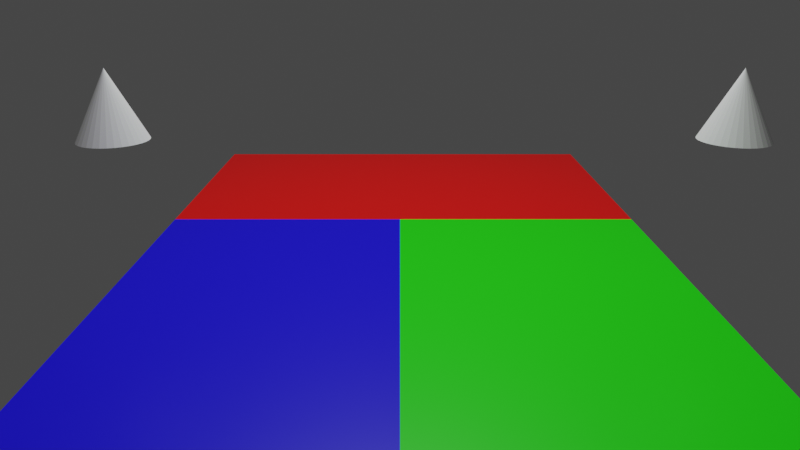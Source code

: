 # Source: HPMSScene.blend  (saved by Blender 2.92.15; exported with 4.5.12 LTS)
import bpy
from mathutils import Matrix  # noqa: F401  (used for matrix-valued properties, if any)

bpy.ops.wm.read_factory_settings(use_empty=True)
scene = bpy.context.scene
scene.name = 'Scene'

# ---- collections
col_collection = bpy.data.collections.new('Collection'); scene.collection.children.link(col_collection)

# ---- materials (node trees are filled in below, after node groups)
mat_material_2 = bpy.data.materials.new('Material_2')
mat_material_2.alpha_threshold = 0.0
mat_material_2.line_color = (0.0, 0.0, 0.0, 1.0)
mat_material_3 = bpy.data.materials.new('Material_3')
mat_material_3.alpha_threshold = 0.0
mat_material_3.line_color = (0.0, 0.0, 0.0, 1.0)
mat_material_1 = bpy.data.materials.new('Material_1')
mat_material_1.alpha_threshold = 0.0
mat_material_1.line_color = (0.0, 0.0, 0.0, 1.0)

# ---- material node trees
mat_material_2.use_nodes = True; mat_material_2.node_tree.nodes.clear()
_N = mat_material_2.node_tree.nodes; _L = mat_material_2.node_tree.links
n0 = _N.new('ShaderNodeOutputMaterial'); n0.name = 'Material Output'; n0.location = (300, 300)
n1 = _N.new('ShaderNodeBsdfPrincipled'); n1.name = 'Principled BSDF'; n1.location = (10, 300)
n1.distribution = 'GGX'
n1.subsurface_method = 'BURLEY'
n1.inputs[0].default_value = (0.01024, 0.8, 0.0, 1.0)
n1.inputs[2].default_value = 0.4
n1.inputs[3].default_value = 1.45
n1.inputs[27].default_value = (0.0, 0.0, 0.0, 1.0)
n1.inputs[28].default_value = 1.0
_L.new(n1.outputs[0], n0.inputs[0])
n0.is_active_output = True
mat_material_3.use_nodes = True; mat_material_3.node_tree.nodes.clear()
_N = mat_material_3.node_tree.nodes; _L = mat_material_3.node_tree.links
n0 = _N.new('ShaderNodeOutputMaterial'); n0.name = 'Material Output'; n0.location = (300, 300)
n1 = _N.new('ShaderNodeBsdfPrincipled'); n1.name = 'Principled BSDF'; n1.location = (10, 300)
n1.distribution = 'GGX'
n1.subsurface_method = 'BURLEY'
n1.inputs[0].default_value = (0.005437, 0.0, 0.8, 1.0)
n1.inputs[2].default_value = 0.4
n1.inputs[3].default_value = 1.45
n1.inputs[27].default_value = (0.0, 0.0, 0.0, 1.0)
n1.inputs[28].default_value = 1.0
_L.new(n1.outputs[0], n0.inputs[0])
n0.is_active_output = True
mat_material_1.use_nodes = True; mat_material_1.node_tree.nodes.clear()
_N = mat_material_1.node_tree.nodes; _L = mat_material_1.node_tree.links
n0 = _N.new('ShaderNodeOutputMaterial'); n0.name = 'Material Output'; n0.location = (300, 300)
n1 = _N.new('ShaderNodeBsdfPrincipled'); n1.name = 'Principled BSDF'; n1.location = (10, 300)
n1.distribution = 'GGX'
n1.subsurface_method = 'BURLEY'
n1.inputs[0].default_value = (0.8, 0.00141, 0.0, 1.0)
n1.inputs[2].default_value = 0.4
n1.inputs[3].default_value = 1.45
n1.inputs[27].default_value = (0.0, 0.0, 0.0, 1.0)
n1.inputs[28].default_value = 1.0
_L.new(n1.outputs[0], n0.inputs[0])
n0.is_active_output = True

# ---- world
world_world = bpy.data.worlds.new('World'); scene.world = world_world
world_world.use_nodes = True; world_world.node_tree.nodes.clear()
_N = world_world.node_tree.nodes; _L = world_world.node_tree.links
n0 = _N.new('ShaderNodeOutputWorld'); n0.name = 'World Output'; n0.location = (300, 300)
n1 = _N.new('ShaderNodeBackground'); n1.name = 'Background'; n1.location = (10, 300)
n1.inputs[0].default_value = (0.05088, 0.05088, 0.05088, 1.0)
_L.new(n1.outputs[0], n0.inputs[0])
n0.is_active_output = True
world_world.color = (0.05088, 0.05088, 0.05088)
world_world.use_sun_shadow = False
world_world.sun_shadow_jitter_overblur = 0.0

# ---- cameras
cam_cam_01 = bpy.data.cameras.new('CAM_01')
cam_cam_01.clip_end = 100.0
cam_cam_01.lens = 31.18
cam_cam_01.ortho_scale = 7.314
cam_cam_01.lens_unit = 'FOV'
cam_cam_02 = bpy.data.cameras.new('CAM_02')
cam_cam_02.clip_end = 100.0
cam_cam_02.lens = 31.18
cam_cam_02.ortho_scale = 7.314
cam_cam_02.lens_unit = 'FOV'
cam_cam_03 = bpy.data.cameras.new('CAM_03')
cam_cam_03.clip_end = 100.0
cam_cam_03.lens = 31.18
cam_cam_03.ortho_scale = 7.314
cam_cam_03.lens_unit = 'FOV'

# ---- lights
light_light = bpy.data.lights.new('Light', 'POINT')
light_light.transmission_factor = 0.0
light_light.energy = 1000.0
light_light.shadow_soft_size = 0.1
light_light.shadow_maximum_resolution = 0.006
light_light.use_absolute_resolution = True

# ---- meshes
me_sg_01 = bpy.data.meshes.new('SG_01')
me_sg_01.from_pydata([(-1.0, -1.0, 0.0), (1.0, -1.0, 0.0), (-1.0, 0.5918, 0.0), (1.0, 0.5918, 0.0)], [], [(0, 1, 3, 2)])
_uv = me_sg_01.uv_layers.new(name='UVMap')
_uv.uv.foreach_set('vector', [0.0, 0.0, 1.0, 0.0, 1.0, 1.0, 0.0, 1.0])
me_sg_01.materials.append(mat_material_2)
me_sg_01.use_remesh_fix_poles = True
me_sg_01.use_remesh_preserve_attributes = False
me_sg_01.use_mirror_vertex_groups = False
me_sg_01.update()
me_sg_02 = bpy.data.meshes.new('SG_02')
me_sg_02.from_pydata([(-1.0, -1.0, 0.0), (-1.0, 0.5918, 0.0), (-2.942, -1.0, 0.0), (-2.942, 0.5918, 0.0)], [], [(0, 1, 3, 2)])
_uv = me_sg_02.uv_layers.new(name='UVMap')
_uv.uv.foreach_set('vector', [0.0, 0.0, 0.0, 1.0, 0.0, 1.0, 0.0, 0.0])
me_sg_02.materials.append(mat_material_3)
me_sg_02.use_remesh_fix_poles = True
me_sg_02.use_remesh_preserve_attributes = False
me_sg_02.use_mirror_vertex_groups = False
me_sg_02.update()
me_sg_03 = bpy.data.meshes.new('SG_03')
me_sg_03.from_pydata([(-1.0, 0.5918, 0.0), (1.0, 0.5918, 0.0), (-2.942, 0.5918, 0.0), (-1.0, 1.414, 0.0), (1.0, 1.414, 0.0), (-2.942, 1.414, 0.0)], [], [(2, 0, 3, 5), (0, 1, 4, 3)])
_uv = me_sg_03.uv_layers.new(name='UVMap')
_uv.uv.foreach_set('vector', [0.0, 1.0, 0.0, 1.0, 0.0, 1.0, 0.0, 1.0, 0.0, 1.0, 1.0, 1.0, 1.0, 1.0, 0.0, 1.0])
me_sg_03.materials.append(mat_material_1)
me_sg_03.use_remesh_fix_poles = True
me_sg_03.use_remesh_preserve_attributes = False
me_sg_03.use_mirror_vertex_groups = False
me_sg_03.update()
me_ey_01 = bpy.data.meshes.new('EY_01')
me_ey_01.from_pydata([(0.0, 1.0, -1.0), (0.1951, 0.9808, -1.0), (0.3827, 0.9239, -1.0), (0.5556, 0.8315, -1.0), (0.7071, 0.7071, -1.0), (0.8315, 0.5556, -1.0), (0.9239, 0.3827, -1.0), (0.9808, 0.1951, -1.0), (1.0, 7.55e-08, -1.0), (0.9808, -0.1951, -1.0), (0.9239, -0.3827, -1.0), (0.8315, -0.5556, -1.0), (0.7071, -0.7071, -1.0), (0.5556, -0.8315, -1.0), (0.3827, -0.9239, -1.0), (0.1951, -0.9808, -1.0), (-3.258e-07, -1.0, -1.0), (-0.1951, -0.9808, -1.0), (-0.3827, -0.9239, -1.0), (-0.5556, -0.8315, -1.0), (-0.7071, -0.7071, -1.0), (-0.8315, -0.5556, -1.0), (-0.9239, -0.3827, -1.0), (0.0, 0.0, 1.0), (-0.9808, -0.1951, -1.0), (-1.0, 9.656e-07, -1.0), (-0.9808, 0.1951, -1.0), (-0.9239, 0.3827, -1.0), (-0.8315, 0.5556, -1.0), (-0.7071, 0.7071, -1.0), (-0.5556, 0.8315, -1.0), (-0.3827, 0.9239, -1.0), (-0.1951, 0.9808, -1.0)], [], [(0, 23, 1), (1, 23, 2), (2, 23, 3), (3, 23, 4), (4, 23, 5), (5, 23, 6), (6, 23, 7), (7, 23, 8), (8, 23, 9), (9, 23, 10), (10, 23, 11), (11, 23, 12), (12, 23, 13), (13, 23, 14), (14, 23, 15), (15, 23, 16), (16, 23, 17), (17, 23, 18), (18, 23, 19), (19, 23, 20), (20, 23, 21), (21, 23, 22), (22, 23, 24), (24, 23, 25), (25, 23, 26), (26, 23, 27), (27, 23, 28), (28, 23, 29), (29, 23, 30), (30, 23, 31), (31, 23, 32), (32, 23, 0), (0, 1, 2, 3, 4, 5, 6, 7, 8, 9, 10, 11, 12, 13, 14, 15, 16, 17, 18, 19, 20, 21, 22, 24, 25, 26, 27, 28, 29, 30, 31, 32)])
_uv = me_ey_01.uv_layers.new(name='UVMap')
_uv.uv.foreach_set('vector', [0.25, 0.49, 0.25, 0.25, 0.2968, 0.4854, 0.2968, 0.4854, 0.25, 0.25, 0.3418, 0.4717, 0.3418, 0.4717, 0.25, 0.25, 0.3833, 0.4496, 0.3833, 0.4496, 0.25, 0.25, 0.4197, 0.4197, 0.4197, 0.4197, 0.25, 0.25, 0.4496, 0.3833, 0.4496, 0.3833, 0.25, 0.25, 0.4717, 0.3418, 0.4717, 0.3418, 0.25, 0.25, 0.4854, 0.2968, 0.4854, 0.2968, 0.25, 0.25, 0.49, 0.25, 0.49, 0.25, 0.25, 0.25, 0.4854, 0.2032, 0.4854, 0.2032, 0.25, 0.25, 0.4717, 0.1582, 0.4717, 0.1582, 0.25, 0.25, 0.4496, 0.1167, 0.4496, 0.1167, 0.25, 0.25, 0.4197, 0.08029, 0.4197, 0.08029, 0.25, 0.25, 0.3833, 0.05045, 0.3833, 0.05045, 0.25, 0.25, 0.3418, 0.02827, 0.3418, 0.02827, 0.25, 0.25, 0.2968, 0.01461, 0.2968, 0.01461, 0.25, 0.25, 0.25, 0.01, 0.25, 0.01, 0.25, 0.25, 0.2032, 0.01461, 0.2032, 0.01461, 0.25, 0.25, 0.1582, 0.02827, 0.1582, 0.02827, 0.25, 0.25, 0.1167, 0.05045, 0.1167, 0.05045, 0.25, 0.25, 0.08029, 0.08029, 0.08029, 0.08029, 0.25, 0.25, 0.05045, 0.1167, 0.05045, 0.1167, 0.25, 0.25, 0.02827, 0.1582, 0.02827, 0.1582, 0.25, 0.25, 0.01461, 0.2032, 0.01461, 0.2032, 0.25, 0.25, 0.01, 0.25, 0.01, 0.25, 0.25, 0.25, 0.01461, 0.2968, 0.01461, 0.2968, 0.25, 0.25, 0.02827, 0.3418, 0.02827, 0.3418, 0.25, 0.25, 0.05045, 0.3833, 0.05045, 0.3833, 0.25, 0.25, 0.08029, 0.4197, 0.08029, 0.4197, 0.25, 0.25, 0.1167, 0.4496, 0.1167, 0.4496, 0.25, 0.25, 0.1582, 0.4717, 0.1582, 0.4717, 0.25, 0.25, 0.2032, 0.4854, 0.2032, 0.4854, 0.25, 0.25, 0.25, 0.49, 0.75, 0.49, 0.7968, 0.4854, 0.8418, 0.4717, 0.8833, 0.4496, 0.9197, 0.4197, 0.9496, 0.3833, 0.9717, 0.3418, 0.9854, 0.2968, 0.99, 0.25, 0.9854, 0.2032, 0.9717, 0.1582, 0.9496, 0.1167, 0.9197, 0.08029, 0.8833, 0.05045, 0.8418, 0.02827, 0.7968, 0.01461, 0.75, 0.01, 0.7032, 0.01461, 0.6582, 0.02827, 0.6167, 0.05045, 0.5803, 0.08029, 0.5504, 0.1167, 0.5283, 0.1582, 0.5146, 0.2032, 0.51, 0.25, 0.5146, 0.2968, 0.5283, 0.3418, 0.5504, 0.3833, 0.5803, 0.4197, 0.6167, 0.4496, 0.6582, 0.4717, 0.7032, 0.4854])
me_ey_01.use_remesh_fix_poles = True
me_ey_01.use_remesh_preserve_attributes = False
me_ey_01.use_mirror_vertex_groups = False
me_ey_01.update()
me_ey_02 = bpy.data.meshes.new('EY_02')
me_ey_02.from_pydata([(0.0, 1.0, -1.0), (0.1951, 0.9808, -1.0), (0.3827, 0.9239, -1.0), (0.5556, 0.8315, -1.0), (0.7071, 0.7071, -1.0), (0.8315, 0.5556, -1.0), (0.9239, 0.3827, -1.0), (0.9808, 0.1951, -1.0), (1.0, 7.55e-08, -1.0), (0.9808, -0.1951, -1.0), (0.9239, -0.3827, -1.0), (0.8315, -0.5556, -1.0), (0.7071, -0.7071, -1.0), (0.5556, -0.8315, -1.0), (0.3827, -0.9239, -1.0), (0.1951, -0.9808, -1.0), (-3.258e-07, -1.0, -1.0), (-0.1951, -0.9808, -1.0), (-0.3827, -0.9239, -1.0), (-0.5556, -0.8315, -1.0), (-0.7071, -0.7071, -1.0), (-0.8315, -0.5556, -1.0), (-0.9239, -0.3827, -1.0), (0.0, 0.0, 1.0), (-0.9808, -0.1951, -1.0), (-1.0, 9.656e-07, -1.0), (-0.9808, 0.1951, -1.0), (-0.9239, 0.3827, -1.0), (-0.8315, 0.5556, -1.0), (-0.7071, 0.7071, -1.0), (-0.5556, 0.8315, -1.0), (-0.3827, 0.9239, -1.0), (-0.1951, 0.9808, -1.0)], [], [(0, 23, 1), (1, 23, 2), (2, 23, 3), (3, 23, 4), (4, 23, 5), (5, 23, 6), (6, 23, 7), (7, 23, 8), (8, 23, 9), (9, 23, 10), (10, 23, 11), (11, 23, 12), (12, 23, 13), (13, 23, 14), (14, 23, 15), (15, 23, 16), (16, 23, 17), (17, 23, 18), (18, 23, 19), (19, 23, 20), (20, 23, 21), (21, 23, 22), (22, 23, 24), (24, 23, 25), (25, 23, 26), (26, 23, 27), (27, 23, 28), (28, 23, 29), (29, 23, 30), (30, 23, 31), (31, 23, 32), (32, 23, 0), (0, 1, 2, 3, 4, 5, 6, 7, 8, 9, 10, 11, 12, 13, 14, 15, 16, 17, 18, 19, 20, 21, 22, 24, 25, 26, 27, 28, 29, 30, 31, 32)])
_uv = me_ey_02.uv_layers.new(name='UVMap')
_uv.uv.foreach_set('vector', [0.25, 0.49, 0.25, 0.25, 0.2968, 0.4854, 0.2968, 0.4854, 0.25, 0.25, 0.3418, 0.4717, 0.3418, 0.4717, 0.25, 0.25, 0.3833, 0.4496, 0.3833, 0.4496, 0.25, 0.25, 0.4197, 0.4197, 0.4197, 0.4197, 0.25, 0.25, 0.4496, 0.3833, 0.4496, 0.3833, 0.25, 0.25, 0.4717, 0.3418, 0.4717, 0.3418, 0.25, 0.25, 0.4854, 0.2968, 0.4854, 0.2968, 0.25, 0.25, 0.49, 0.25, 0.49, 0.25, 0.25, 0.25, 0.4854, 0.2032, 0.4854, 0.2032, 0.25, 0.25, 0.4717, 0.1582, 0.4717, 0.1582, 0.25, 0.25, 0.4496, 0.1167, 0.4496, 0.1167, 0.25, 0.25, 0.4197, 0.08029, 0.4197, 0.08029, 0.25, 0.25, 0.3833, 0.05045, 0.3833, 0.05045, 0.25, 0.25, 0.3418, 0.02827, 0.3418, 0.02827, 0.25, 0.25, 0.2968, 0.01461, 0.2968, 0.01461, 0.25, 0.25, 0.25, 0.01, 0.25, 0.01, 0.25, 0.25, 0.2032, 0.01461, 0.2032, 0.01461, 0.25, 0.25, 0.1582, 0.02827, 0.1582, 0.02827, 0.25, 0.25, 0.1167, 0.05045, 0.1167, 0.05045, 0.25, 0.25, 0.08029, 0.08029, 0.08029, 0.08029, 0.25, 0.25, 0.05045, 0.1167, 0.05045, 0.1167, 0.25, 0.25, 0.02827, 0.1582, 0.02827, 0.1582, 0.25, 0.25, 0.01461, 0.2032, 0.01461, 0.2032, 0.25, 0.25, 0.01, 0.25, 0.01, 0.25, 0.25, 0.25, 0.01461, 0.2968, 0.01461, 0.2968, 0.25, 0.25, 0.02827, 0.3418, 0.02827, 0.3418, 0.25, 0.25, 0.05045, 0.3833, 0.05045, 0.3833, 0.25, 0.25, 0.08029, 0.4197, 0.08029, 0.4197, 0.25, 0.25, 0.1167, 0.4496, 0.1167, 0.4496, 0.25, 0.25, 0.1582, 0.4717, 0.1582, 0.4717, 0.25, 0.25, 0.2032, 0.4854, 0.2032, 0.4854, 0.25, 0.25, 0.25, 0.49, 0.75, 0.49, 0.7968, 0.4854, 0.8418, 0.4717, 0.8833, 0.4496, 0.9197, 0.4197, 0.9496, 0.3833, 0.9717, 0.3418, 0.9854, 0.2968, 0.99, 0.25, 0.9854, 0.2032, 0.9717, 0.1582, 0.9496, 0.1167, 0.9197, 0.08029, 0.8833, 0.05045, 0.8418, 0.02827, 0.7968, 0.01461, 0.75, 0.01, 0.7032, 0.01461, 0.6582, 0.02827, 0.6167, 0.05045, 0.5803, 0.08029, 0.5504, 0.1167, 0.5283, 0.1582, 0.5146, 0.2032, 0.51, 0.25, 0.5146, 0.2968, 0.5283, 0.3418, 0.5504, 0.3833, 0.5803, 0.4197, 0.6167, 0.4496, 0.6582, 0.4717, 0.7032, 0.4854])
me_ey_02.use_remesh_fix_poles = True
me_ey_02.use_remesh_preserve_attributes = False
me_ey_02.use_mirror_vertex_groups = False
me_ey_02.update()

# ---- objects
ob_light = bpy.data.objects.new('Light', light_light)
ob_cam_01 = bpy.data.objects.new('CAM_01', cam_cam_01)
ob_sg_01 = bpy.data.objects.new('SG_01', me_sg_01)
ob_sg_02 = bpy.data.objects.new('SG_02', me_sg_02)
ob_sg_03 = bpy.data.objects.new('SG_03', me_sg_03)
ob_cam_02 = bpy.data.objects.new('CAM_02', cam_cam_02)
ob_cam_03 = bpy.data.objects.new('CAM_03', cam_cam_03)
ob_ey_01 = bpy.data.objects.new('EY_01', me_ey_01)
ob_ey_02 = bpy.data.objects.new('EY_02', me_ey_02)

# ---- transforms, parenting, visibility, modifiers, constraints
ob_light.location = (-1.071, 1.04, 5.904)
ob_light.rotation_euler = (0.6503, 0.05522, 1.866)
ob_light.lock_rotations_4d = False
ob_light.empty_display_type = 'ARROWS'
ob_light.color = (0.0, 0.0, 0.0, 0.0)
ob_light.lineart.crease_threshold = 0.0
ob_cam_01.location = (3.0, -0.5, 2.0)
ob_cam_01.rotation_euler = (1.222, 0.0, 1.571)
ob_cam_01.lock_rotations_4d = False
ob_cam_01.empty_display_type = 'ARROWS'
ob_cam_01.color = (0.0, 0.0, 0.0, 0.0)
ob_cam_01.display_type = 'WIRE'
ob_cam_01.lineart.crease_threshold = 0.0
ob_sg_01.location = (0.0, 0.0, 0.0)
ob_sg_01.scale = (1.0, 2.781, 1.0)
ob_sg_01.lineart.crease_threshold = 0.0
ob_sg_02.location = (0.0, 0.0, 0.0)
ob_sg_02.scale = (1.0, 2.781, 1.0)
ob_sg_02.lineart.crease_threshold = 0.0
ob_sg_03.location = (0.0, 0.0, 0.0)
ob_sg_03.scale = (1.0, 2.781, 1.0)
ob_sg_03.lineart.crease_threshold = 0.0
ob_cam_02.location = (-1.0, -4.0, 2.0)
ob_cam_02.rotation_euler = (1.222, 0.0, 0.0)
ob_cam_02.lock_rotations_4d = False
ob_cam_02.empty_display_type = 'ARROWS'
ob_cam_02.color = (0.0, 0.0, 0.0, 0.0)
ob_cam_02.display_type = 'WIRE'
ob_cam_02.lineart.crease_threshold = 0.0
ob_cam_03.location = (-5.0, -0.5, 2.0)
ob_cam_03.rotation_euler = (1.222, 0.0, -1.571)
ob_cam_03.lock_rotations_4d = False
ob_cam_03.empty_display_type = 'ARROWS'
ob_cam_03.color = (0.0, 0.0, 0.0, 0.0)
ob_cam_03.display_type = 'WIRE'
ob_cam_03.lineart.crease_threshold = 0.0
ob_ey_01.location = (1.176, 0.4349, 1.208)
ob_ey_01.scale = (0.2322, 0.2322, 0.2322)
ob_ey_01.lineart.crease_threshold = 0.0
ob_ey_02.location = (-2.867, 0.4349, 1.208)
ob_ey_02.scale = (0.2322, 0.2322, 0.2322)
ob_ey_02.lineart.crease_threshold = 0.0

# ---- collection membership
col_collection.objects.link(ob_light)
col_collection.objects.link(ob_cam_01)
col_collection.objects.link(ob_sg_01)
col_collection.objects.link(ob_sg_02)
col_collection.objects.link(ob_sg_03)
col_collection.objects.link(ob_cam_02)
col_collection.objects.link(ob_cam_03)
col_collection.objects.link(ob_ey_01)
col_collection.objects.link(ob_ey_02)

# ---- scene / render settings (as saved in the file)
scene.camera = ob_cam_02
scene.frame_start = 1; scene.frame_end = 250; scene.frame_set(85)
scene.render.engine = 'CYCLES'
scene.cycles.use_denoising = False
scene.cycles.samples = 128
scene.cycles.sampling_pattern = 'TABULATED_SOBOL'
scene.cycles.use_adaptive_sampling = False
scene.cycles.use_light_tree = False
scene.view_settings.view_transform = 'Filmic'
bpy.context.view_layer.update()

